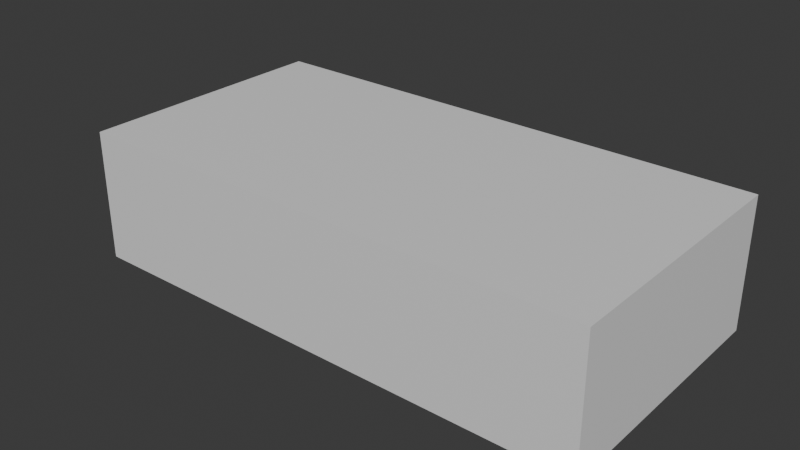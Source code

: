 # Source: 190825.blend  (saved by Blender 4.3.34; exported with 4.5.12 LTS)
import bpy
from mathutils import Matrix  # noqa: F401  (used for matrix-valued properties, if any)

bpy.ops.wm.read_factory_settings(use_empty=True)
scene = bpy.context.scene
scene.name = 'Scene'

# ---- collections
col_collection = bpy.data.collections.new('Collection'); scene.collection.children.link(col_collection)

# ---- materials (node trees are filled in below, after node groups)
mat_material = bpy.data.materials.new('Material')
mat_material.alpha_threshold = 0.0
mat_material.roughness = 0.5
mat_material.line_color = (0.0, 0.0, 0.0, 1.0)

# ---- material node trees
mat_material.use_nodes = True; mat_material.node_tree.nodes.clear()
_N = mat_material.node_tree.nodes; _L = mat_material.node_tree.links
n0 = _N.new('ShaderNodeOutputMaterial'); n0.name = 'Material Output'; n0.location = (300, 300)
n1 = _N.new('ShaderNodeBsdfPrincipled'); n1.name = 'Principled BSDF'; n1.location = (10, 300)
n1.inputs[3].default_value = 1.45
_L.new(n1.outputs[0], n0.inputs[0])
n0.is_active_output = True

# ---- world
world_world = bpy.data.worlds.new('World'); scene.world = world_world
world_world.use_nodes = True; world_world.node_tree.nodes.clear()
_N = world_world.node_tree.nodes; _L = world_world.node_tree.links
n0 = _N.new('ShaderNodeOutputWorld'); n0.name = 'World Output'; n0.location = (300, 300)
n1 = _N.new('ShaderNodeBackground'); n1.name = 'Background'; n1.location = (10, 300)
n1.inputs[0].default_value = (0.05088, 0.05088, 0.05088, 1.0)
_L.new(n1.outputs[0], n0.inputs[0])
n0.is_active_output = True
world_world.color = (0.05088, 0.05088, 0.05088)
world_world.sun_shadow_jitter_overblur = 0.0

# ---- meshes
me_cube = bpy.data.meshes.new('Cube')
me_cube.from_pydata([(1.0, 1.0, 1.0), (1.0, 1.0, -1.0), (1.0, -1.0, 1.0), (1.0, -1.0, -1.0), (-1.0, 1.0, 1.0), (-1.0, 1.0, -1.0), (-1.0, -1.0, 1.0), (-1.0, -1.0, -1.0)], [], [(0, 4, 6, 2), (3, 2, 6, 7), (7, 6, 4, 5), (5, 1, 3, 7), (1, 0, 2, 3), (5, 4, 0, 1)])
_uv = me_cube.uv_layers.new(name='UVMap')
_uv.uv.foreach_set('vector', [0.625, 0.5, 0.875, 0.5, 0.875, 0.75, 0.625, 0.75, 0.375, 0.75, 0.625, 0.75, 0.625, 1.0, 0.375, 1.0, 0.375, 0.0, 0.625, 0.0, 0.625, 0.25, 0.375, 0.25, 0.125, 0.5, 0.375, 0.5, 0.375, 0.75, 0.125, 0.75, 0.375, 0.5, 0.625, 0.5, 0.625, 0.75, 0.375, 0.75, 0.375, 0.25, 0.625, 0.25, 0.625, 0.5, 0.375, 0.5])
me_cube.materials.append(mat_material)
me_cube.use_mirror_vertex_groups = False
me_cube.update()
me_vert = bpy.data.meshes.new('Vert')
me_vert.from_pydata([(-4.3, 0.0, 3.4), (-3.4, 0.0, 3.4)], [(0, 1)], [])
me_vert.update()

# ---- objects
ob_cube = bpy.data.objects.new('Cube', me_cube)
ob_vert = bpy.data.objects.new('Vert', me_vert)

# ---- transforms, parenting, visibility, modifiers, constraints
ob_cube.location = (0.0, 0.0, 3.0)
ob_cube.rotation_euler = (0.0, -0.0, 1.571)
ob_cube.scale = (2.0, 4.0, 1.0)
ob_cube.lock_rotations_4d = False
ob_cube.empty_display_type = 'ARROWS'
ob_cube.lineart.crease_threshold = 0.0
ob_vert.location = (0.0, 0.0, 0.0)

# ---- collection membership
col_collection.objects.link(ob_cube)
col_collection.objects.link(ob_vert)

# ---- scene / render settings (as saved in the file)
scene.frame_start = 1; scene.frame_end = 250; scene.frame_set(0)
scene.render.engine = 'BLENDER_EEVEE_NEXT'
bpy.context.view_layer.update()

# ---- added for rendering (the .blend has no active camera and no usable light): camera, sun
cam_auto = bpy.data.cameras.new('AutoCamera')
cam_auto.lens = 50.0
cam_auto.sensor_width = 36.0
cam_auto.clip_end = 1000.0
ob_auto_camera = bpy.data.objects.new('AutoCamera', cam_auto)
scene.collection.objects.link(ob_auto_camera)
ob_auto_camera.location = (8.57316, -10.4678, 9.97853)
ob_auto_camera.rotation_euler = (1.09748, -7.21219e-08, 0.694738)
scene.camera = ob_auto_camera
light_auto_sun = bpy.data.lights.new('AutoSun', 'SUN')
light_auto_sun.energy = 3.0
light_auto_sun.angle = 0.0523599
ob_auto_sun = bpy.data.objects.new('AutoSun', light_auto_sun)
scene.collection.objects.link(ob_auto_sun)
ob_auto_sun.rotation_euler = (0.872665, 0.174533, 0.523599)
bpy.context.view_layer.update()
